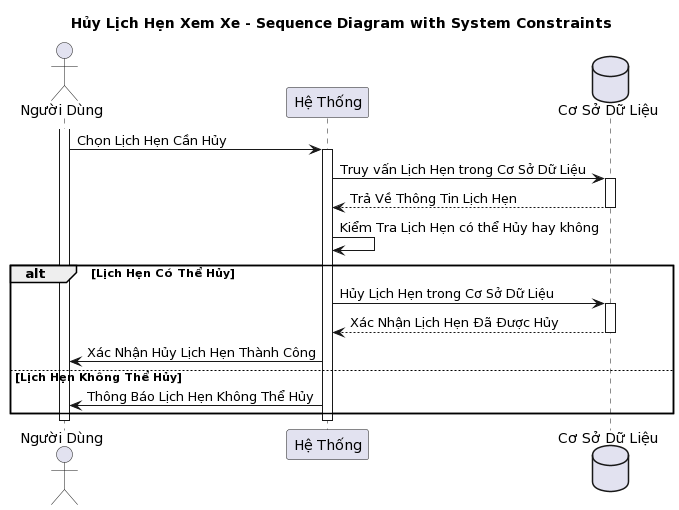

The diagram above was rendered by PlantUML. Its source (embedded in the PNG):
@startuml
title Hủy Lịch Hẹn Xem Xe - Sequence Diagram with System Constraints

actor "Người Dùng" as user
participant "Hệ Thống" as system
database "Cơ Sở Dữ Liệu" as database

activate user
user -> system: Chọn Lịch Hẹn Cần Hủy
activate system
system -> database: Truy vấn Lịch Hẹn trong Cơ Sở Dữ Liệu
activate database
database --> system: Trả Về Thông Tin Lịch Hẹn
deactivate database
system -> system: Kiểm Tra Lịch Hẹn có thể Hủy hay không
alt Lịch Hẹn Có Thể Hủy
    system -> database: Hủy Lịch Hẹn trong Cơ Sở Dữ Liệu
    activate database
    database --> system: Xác Nhận Lịch Hẹn Đã Được Hủy
    deactivate database
    system -> user: Xác Nhận Hủy Lịch Hẹn Thành Công
else Lịch Hẹn Không Thể Hủy
    system -> user: Thông Báo Lịch Hẹn Không Thể Hủy
end
deactivate system
deactivate user
@enduml